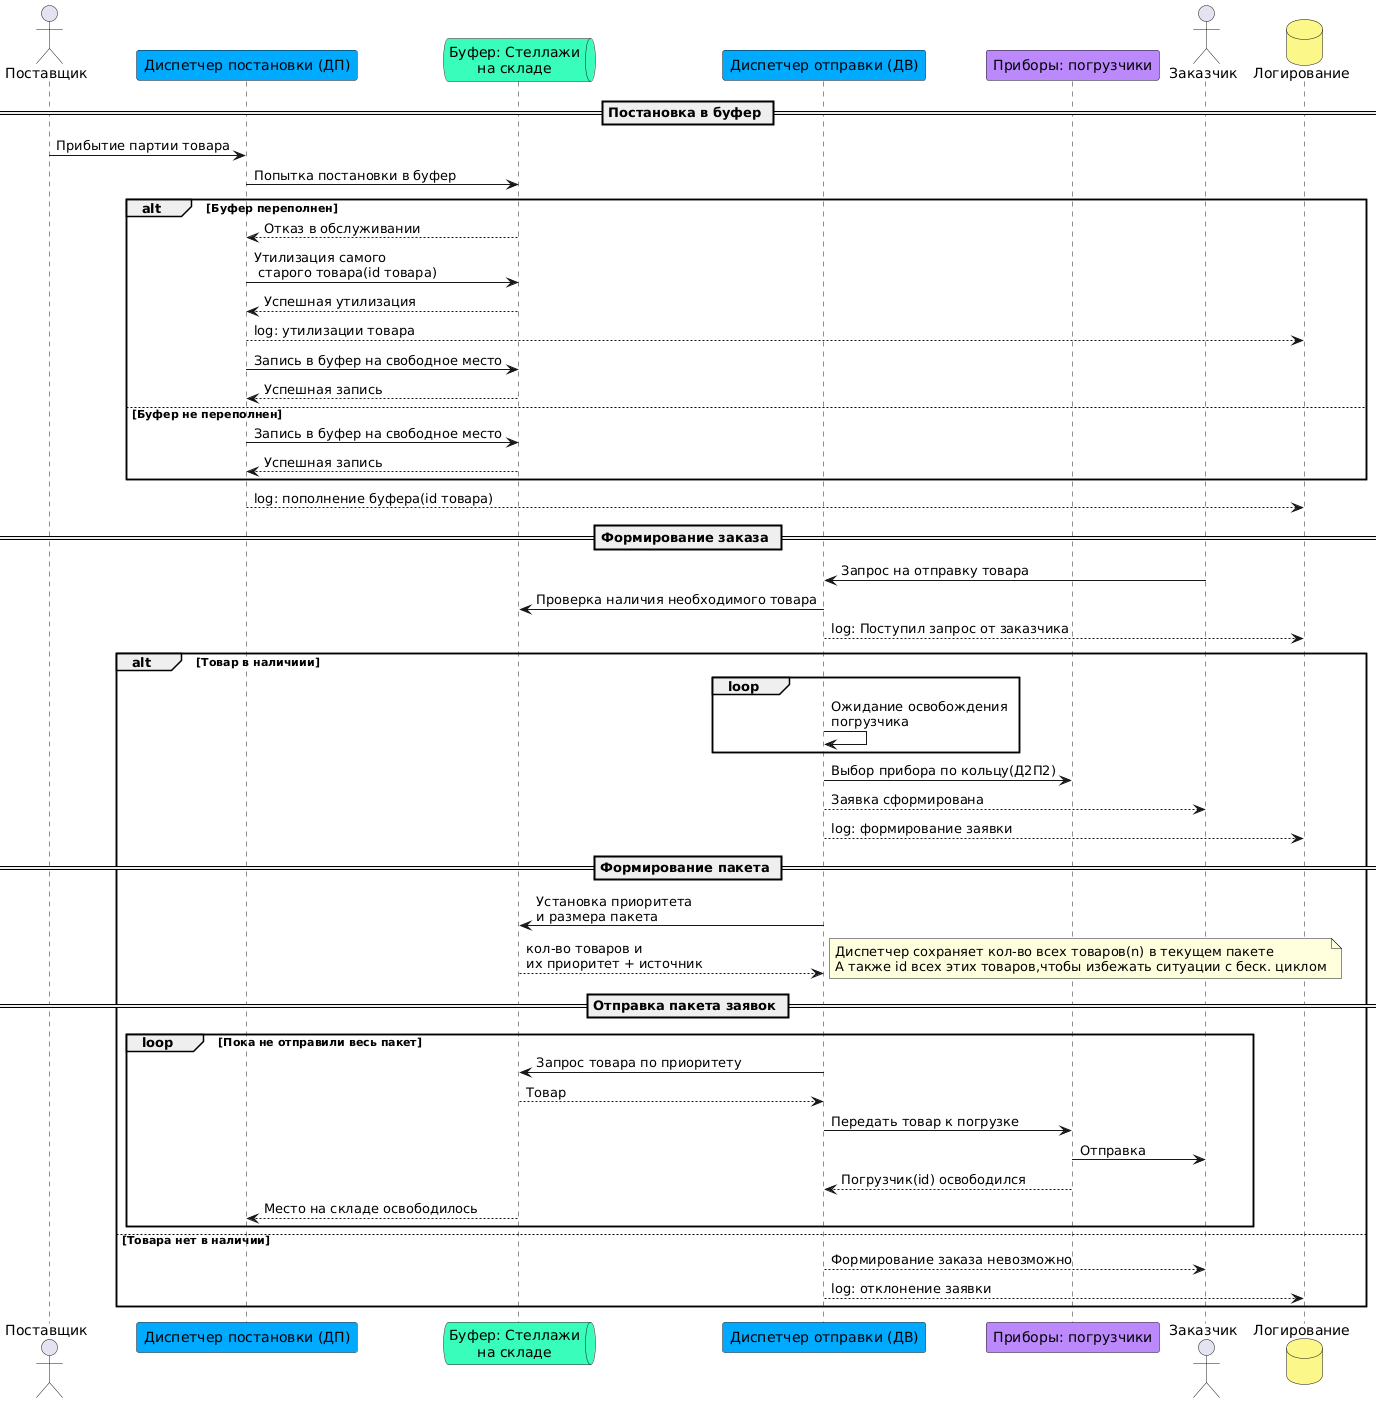

The diagram above was rendered by PlantUML. Its source (embedded in the PNG):
@startuml
actor "Поставщик" as Supplier
participant "Диспетчер постановки (ДП)" as DP   #00aaff
queue "Буфер: Стеллажи\nна складе" as Buffer    #38fcbb
participant "Диспетчер отправки (ДВ)" as DB     #00aaff
participant "Приборы: погрузчики" as L          #ba89fa
actor "Заказчик" as Customer
database "Логирование" as Database              #faf689

== Постановка в буфер ==

Supplier -> DP: Прибытие партии товара
DP -> Buffer: Попытка постановки в буфер

alt Буфер переполнен
    DP <-- Buffer: Отказ в обслуживании
    DP -> Buffer: Утилизация самого\n старого товара(id товара)
    DP <-- Buffer: Успешная утилизация
    DP --> Database: log: утилизации товара
    DP -> Buffer: Запись в буфер на свободное место
    DP <-- Buffer: Успешная запись
else Буфер не переполнен
    DP -> Buffer: Запись в буфер на свободное место
    DP <-- Buffer: Успешная запись
end
DP --> Database: log: пополнение буфера(id товара)

== Формирование заказа ==

Customer -> DB: Запрос на отправку товара
DB -> Buffer: Проверка наличия необходимого товара
DB --> Database: log: Поступил запрос от заказчика

alt Товар в наличиии
    loop
        DB -> DB: Ожидание освобождения\nпогрузчика
    end
    DB -> L: Выбор прибора по кольцу(Д2П2)
    DB --> Customer: Заявка сформирована
    DB --> Database: log: формирование заявки
    == Формирование пакета ==
    DB -> Buffer: Установка приоритета\nи размера пакета
    DB <-- Buffer: кол-во товаров и\nих приоритет + источник
    note right
        Диспетчер сохраняет кол-во всех товаров(n) в текущем пакете
        А также id всех этих товаров,чтобы избежать ситуации с беск. циклом
    end note
    == Отправка пакета заявок ==
    loop Пока не отправили весь пакет
        DB -> Buffer: Запрос товара по приоритету
        Buffer --> DB: Товар
        DB -> L: Передать товар к погрузке
        L -> Customer: Отправка
        L --> DB: Погрузчик(id) освободился
        Buffer --> DP: Место на складе освободилось
    end
else Товара нет в наличии
    DB --> Customer: Формирование заказа невозможно
    DB --> Database: log: отклонение заявки
end
@enduml